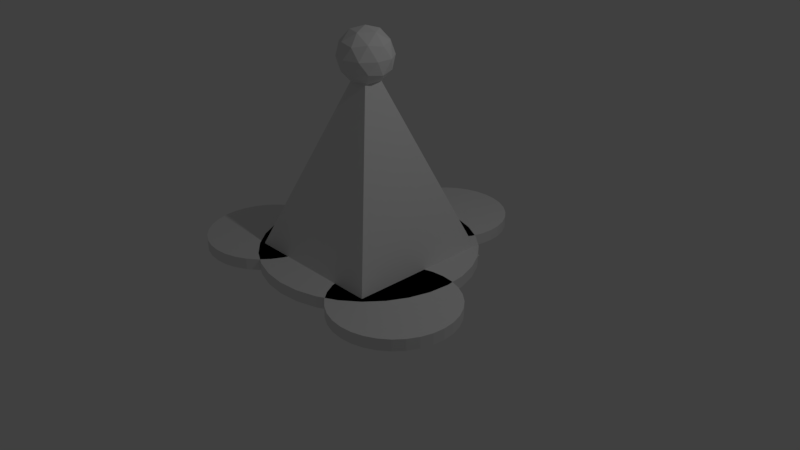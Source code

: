 # Source: tesla_tower.blend  (saved by Blender 2.78.0; exported with 4.5.12 LTS)
import bpy
from mathutils import Matrix  # noqa: F401  (used for matrix-valued properties, if any)

bpy.ops.wm.read_factory_settings(use_empty=True)
scene = bpy.context.scene
scene.name = 'Scene'

# ---- collections
col_collection_1 = bpy.data.collections.new('Collection 1'); scene.collection.children.link(col_collection_1)

# ---- world
world_world = bpy.data.worlds.new('World'); scene.world = world_world
world_world.color = (0.05088, 0.05088, 0.05088)
world_world.use_sun_shadow = False
world_world.sun_shadow_jitter_overblur = 0.0
world_world.cycles.sampling_method = 'MANUAL'

# ---- cameras
cam_camera = bpy.data.cameras.new('Camera')
cam_camera.clip_end = 100.0
cam_camera.lens = 35.0
cam_camera.sensor_width = 32.0
cam_camera.sensor_height = 18.0
cam_camera.ortho_scale = 7.314
cam_camera.dof.focus_distance = 0.0
cam_camera.dof.aperture_fstop = 128.0

# ---- lights
light_lamp = bpy.data.lights.new('Lamp', 'POINT')
light_lamp.transmission_factor = 0.0
light_lamp.cutoff_distance = 30.0
light_lamp.energy = 100.0
light_lamp.shadow_buffer_clip_start = 1.001
light_lamp.shadow_soft_size = 0.1
light_lamp.shadow_maximum_resolution = 0.006
light_lamp.use_absolute_resolution = True

# ---- meshes
me_cube_002 = bpy.data.meshes.new('Cube.002')
me_cube_002.from_pydata([], [], [])
me_cube_002.use_remesh_preserve_volume = False
me_cube_002.use_remesh_preserve_attributes = False
me_cube_002.use_mirror_vertex_groups = False
me_cube_002.update()
me_cube_001 = bpy.data.meshes.new('Cube.001')
me_cube_001.from_pydata([(0.0, 0.0, 2.255), (0.2533, -0.184, 2.448), (-0.09674, -0.2977, 2.448), (-0.313, 0.0, 2.448), (-0.09674, 0.2977, 2.448), (0.2533, 0.184, 2.448), (0.09674, -0.2977, 2.761), (-0.2533, -0.184, 2.761), (-0.2533, 0.184, 2.761), (0.09674, 0.2977, 2.761), (0.313, 0.0, 2.761), (0.0, 0.0, 2.955), (-0.05686, -0.175, 2.307), (0.1489, -0.1082, 2.307), (0.092, -0.2832, 2.421), (0.2977, 0.0, 2.421), (0.1489, 0.1082, 2.307), (-0.184, 0.0, 2.307), (-0.2409, -0.175, 2.421), (-0.05686, 0.175, 2.307), (-0.2409, 0.175, 2.421), (0.092, 0.2832, 2.421), (0.3329, -0.1082, 2.605), (0.3329, 0.1082, 2.605), (0.0, -0.35, 2.605), (0.2057, -0.2832, 2.605), (-0.3329, -0.1082, 2.605), (-0.2057, -0.2832, 2.605), (-0.2057, 0.2832, 2.605), (-0.3329, 0.1082, 2.605), (0.2057, 0.2832, 2.605), (0.0, 0.35, 2.605), (0.2409, -0.175, 2.789), (-0.092, -0.2832, 2.789), (-0.2977, 0.0, 2.789), (-0.092, 0.2832, 2.789), (0.2409, 0.175, 2.789), (0.05686, -0.175, 2.902), (0.184, 0.0, 2.902), (-0.1489, -0.1082, 2.902), (-0.1489, 0.1082, 2.902), (0.05686, 0.175, 2.902), (-1.0, -1.0, -0.005382), (0.0, 0.0, 2.633), (-1.0, 1.0, -0.005382), (1.0, -1.0, -0.005382), (1.0, 1.0, -0.005382), (0.0, 1.4, -0.015), (0.0, 1.4, 0.135), (0.2731, 1.373, -0.015), (0.2731, 1.373, 0.135), (0.5358, 1.293, -0.015), (0.5358, 1.293, 0.135), (0.7778, 1.164, -0.015), (0.7778, 1.164, 0.135), (0.9899, 0.9899, -0.015), (0.9899, 0.9899, 0.135), (1.164, 0.7778, -0.015), (1.164, 0.7778, 0.135), (1.293, 0.5358, -0.015), (1.293, 0.5358, 0.135), (1.373, 0.2731, -0.015), (1.373, 0.2731, 0.135), (1.4, 1.057e-07, -0.015), (1.4, 1.057e-07, 0.135), (1.373, -0.2731, -0.015), (1.373, -0.2731, 0.135), (1.293, -0.5358, -0.015), (1.293, -0.5358, 0.135), (1.164, -0.7778, -0.015), (1.164, -0.7778, 0.135), (0.9899, -0.9899, -0.015), (0.9899, -0.9899, 0.135), (0.7778, -1.164, -0.015), (0.7778, -1.164, 0.135), (0.5358, -1.293, -0.015), (0.5358, -1.293, 0.135), (0.2731, -1.373, -0.015), (0.2731, -1.373, 0.135), (-4.562e-07, -1.4, -0.015), (-4.562e-07, -1.4, 0.135), (-0.2731, -1.373, -0.015), (-0.2731, -1.373, 0.135), (-0.5358, -1.293, -0.015), (-0.5358, -1.293, 0.135), (-0.7778, -1.164, -0.015), (-0.7778, -1.164, 0.135), (-0.99, -0.9899, -0.015), (-0.99, -0.9899, 0.135), (-1.164, -0.7778, -0.015), (-1.164, -0.7778, 0.135), (-1.293, -0.5358, -0.015), (-1.293, -0.5358, 0.135), (-1.373, -0.2731, -0.015), (-1.373, -0.2731, 0.135), (-1.4, 1.352e-06, -0.015), (-1.4, 1.352e-06, 0.135), (-1.373, 0.2731, -0.015), (-1.373, 0.2731, 0.135), (-1.293, 0.5358, -0.015), (-1.293, 0.5358, 0.135), (-1.164, 0.7778, -0.015), (-1.164, 0.7778, 0.135), (-0.9899, 0.99, -0.015), (-0.9899, 0.99, 0.135), (-0.7778, 1.164, -0.015), (-0.7778, 1.164, 0.135), (-0.5358, 1.293, -0.015), (-0.5358, 1.293, 0.135), (-0.2731, 1.373, -0.015), (-0.2731, 1.373, 0.135), (1.218, 0.1058, -0.015), (1.218, 0.1058, 0.135), (1.374, 0.09043, -0.015), (1.374, 0.09043, 0.135), (1.524, 0.0449, -0.015), (1.524, 0.0449, 0.135), (1.663, -0.02902, -0.015), (1.663, -0.02902, 0.135), (1.784, -0.1285, -0.015), (1.784, -0.1285, 0.135), (1.883, -0.2497, -0.015), (1.883, -0.2497, 0.135), (1.957, -0.3881, -0.015), (1.957, -0.3881, 0.135), (2.003, -0.5381, -0.015), (2.003, -0.5381, 0.135), (2.018, -0.6942, -0.015), (2.018, -0.6942, 0.135), (2.003, -0.8503, -0.015), (2.003, -0.8503, 0.135), (1.957, -1.0, -0.015), (1.957, -1.0, 0.135), (1.883, -1.139, -0.015), (1.883, -1.139, 0.135), (1.784, -1.26, -0.015), (1.784, -1.26, 0.135), (1.663, -1.359, -0.015), (1.663, -1.359, 0.135), (1.524, -1.433, -0.015), (1.524, -1.433, 0.135), (1.374, -1.479, -0.015), (1.374, -1.479, 0.135), (1.218, -1.494, -0.015), (1.218, -1.494, 0.135), (1.062, -1.479, -0.015), (1.062, -1.479, 0.135), (0.9121, -1.433, -0.015), (0.9121, -1.433, 0.135), (0.7738, -1.359, -0.015), (0.7738, -1.359, 0.135), (0.6526, -1.26, -0.015), (0.6526, -1.26, 0.135), (0.5531, -1.139, -0.015), (0.5531, -1.139, 0.135), (0.4792, -1.0, -0.015), (0.4792, -1.0, 0.135), (0.4336, -0.8503, -0.015), (0.4336, -0.8503, 0.135), (0.4183, -0.6942, -0.015), (0.4183, -0.6942, 0.135), (0.4336, -0.5381, -0.015), (0.4336, -0.5381, 0.135), (0.4792, -0.3881, -0.015), (0.4792, -0.3881, 0.135), (0.5531, -0.2497, -0.015), (0.5531, -0.2497, 0.135), (0.6526, -0.1285, -0.015), (0.6526, -0.1285, 0.135), (0.7738, -0.02902, -0.015), (0.7738, -0.02902, 0.135), (0.9121, 0.0449, -0.015), (0.9121, 0.0449, 0.135), (1.062, 0.09043, -0.015), (1.062, 0.09043, 0.135), (-1.209, 0.1058, -0.015), (-1.209, 0.1058, 0.135), (-1.053, 0.09043, -0.015), (-1.053, 0.09043, 0.135), (-0.9026, 0.0449, -0.015), (-0.9026, 0.0449, 0.135), (-0.7643, -0.02902, -0.015), (-0.7643, -0.02902, 0.135), (-0.643, -0.1285, -0.015), (-0.643, -0.1285, 0.135), (-0.5435, -0.2497, -0.015), (-0.5435, -0.2497, 0.135), (-0.4696, -0.3881, -0.015), (-0.4696, -0.3881, 0.135), (-0.4241, -0.5381, -0.015), (-0.4241, -0.5381, 0.135), (-0.4087, -0.6942, -0.015), (-0.4087, -0.6942, 0.135), (-0.4241, -0.8503, -0.015), (-0.4241, -0.8503, 0.135), (-0.4696, -1.0, -0.015), (-0.4696, -1.0, 0.135), (-0.5435, -1.139, -0.015), (-0.5435, -1.139, 0.135), (-0.643, -1.26, -0.015), (-0.643, -1.26, 0.135), (-0.7643, -1.359, -0.015), (-0.7643, -1.359, 0.135), (-0.9026, -1.433, -0.015), (-0.9026, -1.433, 0.135), (-1.053, -1.479, -0.015), (-1.053, -1.479, 0.135), (-1.209, -1.494, -0.015), (-1.209, -1.494, 0.135), (-1.365, -1.479, -0.015), (-1.365, -1.479, 0.135), (-1.515, -1.433, -0.015), (-1.515, -1.433, 0.135), (-1.653, -1.359, -0.015), (-1.653, -1.359, 0.135), (-1.774, -1.26, -0.015), (-1.774, -1.26, 0.135), (-1.874, -1.139, -0.015), (-1.874, -1.139, 0.135), (-1.948, -1.0, -0.015), (-1.948, -1.0, 0.135), (-1.993, -0.8503, -0.015), (-1.993, -0.8503, 0.135), (-2.009, -0.6942, -0.015), (-2.009, -0.6942, 0.135), (-1.993, -0.5381, -0.015), (-1.993, -0.5381, 0.135), (-1.948, -0.3881, -0.015), (-1.948, -0.3881, 0.135), (-1.874, -0.2497, -0.015), (-1.874, -0.2497, 0.135), (-1.774, -0.1285, -0.015), (-1.774, -0.1285, 0.135), (-1.653, -0.02902, -0.015), (-1.653, -0.02902, 0.135), (-1.515, 0.0449, -0.015), (-1.515, 0.0449, 0.135), (-1.365, 0.09043, -0.015), (-1.365, 0.09043, 0.135), (-0.001991, 2.243, -0.015), (-0.001991, 2.243, 0.135), (0.1541, 2.227, -0.015), (0.1541, 2.227, 0.135), (0.3042, 2.182, -0.015), (0.3042, 2.182, 0.135), (0.4425, 2.108, -0.015), (0.4425, 2.108, 0.135), (0.5637, 2.008, -0.015), (0.5637, 2.008, 0.135), (0.6632, 1.887, -0.015), (0.6632, 1.887, 0.135), (0.7371, 1.749, -0.015), (0.7371, 1.749, 0.135), (0.7826, 1.599, -0.015), (0.7826, 1.599, 0.135), (0.798, 1.443, -0.015), (0.798, 1.443, 0.135), (0.7826, 1.286, -0.015), (0.7826, 1.286, 0.135), (0.7371, 1.136, -0.015), (0.7371, 1.136, 0.135), (0.6632, 0.9981, -0.015), (0.6632, 0.9981, 0.135), (0.5637, 0.8768, -0.015), (0.5637, 0.8768, 0.135), (0.4425, 0.7773, -0.015), (0.4425, 0.7773, 0.135), (0.3042, 0.7034, -0.015), (0.3042, 0.7034, 0.135), (0.1541, 0.6579, -0.015), (0.1541, 0.6579, 0.135), (-0.001991, 0.6425, -0.015), (-0.001991, 0.6425, 0.135), (-0.1581, 0.6579, -0.015), (-0.1581, 0.6579, 0.135), (-0.3081, 0.7034, -0.015), (-0.3081, 0.7034, 0.135), (-0.4464, 0.7774, -0.015), (-0.4464, 0.7774, 0.135), (-0.5677, 0.8768, -0.015), (-0.5677, 0.8768, 0.135), (-0.6672, 0.9981, -0.015), (-0.6672, 0.9981, 0.135), (-0.7411, 1.136, -0.015), (-0.7411, 1.136, 0.135), (-0.7866, 1.286, -0.015), (-0.7866, 1.286, 0.135), (-0.802, 1.443, -0.015), (-0.802, 1.443, 0.135), (-0.7866, 1.599, -0.015), (-0.7866, 1.599, 0.135), (-0.7411, 1.749, -0.015), (-0.7411, 1.749, 0.135), (-0.6672, 1.887, -0.015), (-0.6672, 1.887, 0.135), (-0.5677, 2.008, -0.015), (-0.5677, 2.008, 0.135), (-0.4464, 2.108, -0.015), (-0.4464, 2.108, 0.135), (-0.3081, 2.182, -0.015), (-0.3081, 2.182, 0.135), (-0.1581, 2.227, -0.015), (-0.1581, 2.227, 0.135)], [], [(0, 13, 12), (1, 13, 15), (0, 12, 17), (0, 17, 19), (0, 19, 16), (1, 15, 22), (2, 14, 24), (3, 18, 26), (4, 20, 28), (5, 21, 30), (1, 22, 25), (2, 24, 27), (3, 26, 29), (4, 28, 31), (5, 30, 23), (6, 32, 37), (7, 33, 39), (8, 34, 40), (9, 35, 41), (10, 36, 38), (38, 41, 11), (38, 36, 41), (36, 9, 41), (41, 40, 11), (41, 35, 40), (35, 8, 40), (40, 39, 11), (40, 34, 39), (34, 7, 39), (39, 37, 11), (39, 33, 37), (33, 6, 37), (37, 38, 11), (37, 32, 38), (32, 10, 38), (23, 36, 10), (23, 30, 36), (30, 9, 36), (31, 35, 9), (31, 28, 35), (28, 8, 35), (29, 34, 8), (29, 26, 34), (26, 7, 34), (27, 33, 7), (27, 24, 33), (24, 6, 33), (25, 32, 6), (25, 22, 32), (22, 10, 32), (30, 31, 9), (30, 21, 31), (21, 4, 31), (28, 29, 8), (28, 20, 29), (20, 3, 29), (26, 27, 7), (26, 18, 27), (18, 2, 27), (24, 25, 6), (24, 14, 25), (14, 1, 25), (22, 23, 10), (22, 15, 23), (15, 5, 23), (16, 21, 5), (16, 19, 21), (19, 4, 21), (19, 20, 4), (19, 17, 20), (17, 3, 20), (17, 18, 3), (17, 12, 18), (12, 2, 18), (15, 16, 5), (15, 13, 16), (13, 0, 16), (12, 14, 2), (12, 13, 14), (13, 1, 14), (42, 43, 44), (44, 43, 46), (46, 43, 45), (45, 43, 42), (44, 46, 45, 42), (47, 48, 50, 49), (49, 50, 52, 51), (51, 52, 54, 53), (53, 54, 56, 55), (55, 56, 58, 57), (57, 58, 60, 59), (59, 60, 62, 61), (61, 62, 64, 63), (63, 64, 66, 65), (65, 66, 68, 67), (67, 68, 70, 69), (69, 70, 72, 71), (71, 72, 74, 73), (73, 74, 76, 75), (75, 76, 78, 77), (77, 78, 80, 79), (79, 80, 82, 81), (81, 82, 84, 83), (83, 84, 86, 85), (85, 86, 88, 87), (87, 88, 90, 89), (89, 90, 92, 91), (91, 92, 94, 93), (93, 94, 96, 95), (95, 96, 98, 97), (97, 98, 100, 99), (99, 100, 102, 101), (101, 102, 104, 103), (103, 104, 106, 105), (105, 106, 108, 107), (50, 48, 110, 108, 106, 104, 102, 100, 98, 96, 94, 92, 90, 88, 86, 84, 82, 80, 78, 76, 74, 72, 70, 68, 66, 64, 62, 60, 58, 56, 54, 52), (107, 108, 110, 109), (109, 110, 48, 47), (47, 49, 51, 53, 55, 57, 59, 61, 63, 65, 67, 69, 71, 73, 75, 77, 79, 81, 83, 85, 87, 89, 91, 93, 95, 97, 99, 101, 103, 105, 107, 109), (111, 112, 114, 113), (113, 114, 116, 115), (115, 116, 118, 117), (117, 118, 120, 119), (119, 120, 122, 121), (121, 122, 124, 123), (123, 124, 126, 125), (125, 126, 128, 127), (127, 128, 130, 129), (129, 130, 132, 131), (131, 132, 134, 133), (133, 134, 136, 135), (135, 136, 138, 137), (137, 138, 140, 139), (139, 140, 142, 141), (141, 142, 144, 143), (143, 144, 146, 145), (145, 146, 148, 147), (147, 148, 150, 149), (149, 150, 152, 151), (151, 152, 154, 153), (153, 154, 156, 155), (155, 156, 158, 157), (157, 158, 160, 159), (159, 160, 162, 161), (161, 162, 164, 163), (163, 164, 166, 165), (165, 166, 168, 167), (167, 168, 170, 169), (169, 170, 172, 171), (114, 112, 174, 172, 170, 168, 166, 164, 162, 160, 158, 156, 154, 152, 150, 148, 146, 144, 142, 140, 138, 136, 134, 132, 130, 128, 126, 124, 122, 120, 118, 116), (171, 172, 174, 173), (173, 174, 112, 111), (111, 113, 115, 117, 119, 121, 123, 125, 127, 129, 131, 133, 135, 137, 139, 141, 143, 145, 147, 149, 151, 153, 155, 157, 159, 161, 163, 165, 167, 169, 171, 173), (175, 176, 178, 177), (177, 178, 180, 179), (179, 180, 182, 181), (181, 182, 184, 183), (183, 184, 186, 185), (185, 186, 188, 187), (187, 188, 190, 189), (189, 190, 192, 191), (191, 192, 194, 193), (193, 194, 196, 195), (195, 196, 198, 197), (197, 198, 200, 199), (199, 200, 202, 201), (201, 202, 204, 203), (203, 204, 206, 205), (205, 206, 208, 207), (207, 208, 210, 209), (209, 210, 212, 211), (211, 212, 214, 213), (213, 214, 216, 215), (215, 216, 218, 217), (217, 218, 220, 219), (219, 220, 222, 221), (221, 222, 224, 223), (223, 224, 226, 225), (225, 226, 228, 227), (227, 228, 230, 229), (229, 230, 232, 231), (231, 232, 234, 233), (233, 234, 236, 235), (178, 176, 238, 236, 234, 232, 230, 228, 226, 224, 222, 220, 218, 216, 214, 212, 210, 208, 206, 204, 202, 200, 198, 196, 194, 192, 190, 188, 186, 184, 182, 180), (235, 236, 238, 237), (237, 238, 176, 175), (175, 177, 179, 181, 183, 185, 187, 189, 191, 193, 195, 197, 199, 201, 203, 205, 207, 209, 211, 213, 215, 217, 219, 221, 223, 225, 227, 229, 231, 233, 235, 237), (239, 240, 242, 241), (241, 242, 244, 243), (243, 244, 246, 245), (245, 246, 248, 247), (247, 248, 250, 249), (249, 250, 252, 251), (251, 252, 254, 253), (253, 254, 256, 255), (255, 256, 258, 257), (257, 258, 260, 259), (259, 260, 262, 261), (261, 262, 264, 263), (263, 264, 266, 265), (265, 266, 268, 267), (267, 268, 270, 269), (269, 270, 272, 271), (271, 272, 274, 273), (273, 274, 276, 275), (275, 276, 278, 277), (277, 278, 280, 279), (279, 280, 282, 281), (281, 282, 284, 283), (283, 284, 286, 285), (285, 286, 288, 287), (287, 288, 290, 289), (289, 290, 292, 291), (291, 292, 294, 293), (293, 294, 296, 295), (295, 296, 298, 297), (297, 298, 300, 299), (242, 240, 302, 300, 298, 296, 294, 292, 290, 288, 286, 284, 282, 280, 278, 276, 274, 272, 270, 268, 266, 264, 262, 260, 258, 256, 254, 252, 250, 248, 246, 244), (299, 300, 302, 301), (301, 302, 240, 239), (239, 241, 243, 245, 247, 249, 251, 253, 255, 257, 259, 261, 263, 265, 267, 269, 271, 273, 275, 277, 279, 281, 283, 285, 287, 289, 291, 293, 295, 297, 299, 301)])
me_cube_001.use_remesh_preserve_volume = False
me_cube_001.use_remesh_preserve_attributes = False
me_cube_001.use_mirror_vertex_groups = False
me_cube_001.update()

# ---- objects
ob_cube_001 = bpy.data.objects.new('Cube.001', me_cube_002)
ob_cube = bpy.data.objects.new('Cube', me_cube_001)
ob_lamp = bpy.data.objects.new('Lamp', light_lamp)
ob_camera = bpy.data.objects.new('Camera', cam_camera)

# ---- transforms, parenting, visibility, modifiers, constraints
ob_cube_001.location = (-2.272, -0.7414, 0.1464)
ob_cube_001.lineart.crease_threshold = 0.0
ob_cube.location = (0.0, 0.0, 0.0)
ob_cube.lineart.crease_threshold = 0.0
ob_lamp.location = (4.076, 1.005, 5.904)
ob_lamp.rotation_euler = (0.6503, 0.05522, 1.866)
ob_lamp.lock_rotations_4d = False
ob_lamp.empty_display_type = 'ARROWS'
ob_lamp.color = (0.0, 0.0, 0.0, 0.0)
ob_lamp.lineart.crease_threshold = 0.0
ob_camera.location = (7.481, -6.508, 5.344)
ob_camera.rotation_euler = (1.109, 0.0, 0.8149)
ob_camera.lock_rotations_4d = False
ob_camera.empty_display_type = 'ARROWS'
ob_camera.color = (0.0, 0.0, 0.0, 0.0)
ob_camera.display_type = 'WIRE'
ob_camera.lineart.crease_threshold = 0.0

# ---- collection membership
col_collection_1.objects.link(ob_cube_001)
col_collection_1.objects.link(ob_cube)
col_collection_1.objects.link(ob_lamp)
col_collection_1.objects.link(ob_camera)

# ---- scene / render settings (as saved in the file)
scene.camera = ob_camera
scene.frame_start = 1; scene.frame_end = 250; scene.frame_set(1)
scene.render.engine = 'BLENDER_EEVEE_NEXT'
scene.render.resolution_percentage = 50
scene.render.dither_intensity = 0.0
scene.cycles.use_denoising = False
scene.cycles.samples = 128
scene.cycles.sampling_pattern = 'TABULATED_SOBOL'
scene.cycles.light_sampling_threshold = 0.0
scene.cycles.use_adaptive_sampling = False
scene.cycles.use_light_tree = False
scene.cycles.blur_glossy = 0.0
scene.cycles.sample_clamp_indirect = 0.0
scene.view_settings.view_transform = 'Standard'
bpy.context.view_layer.update()
